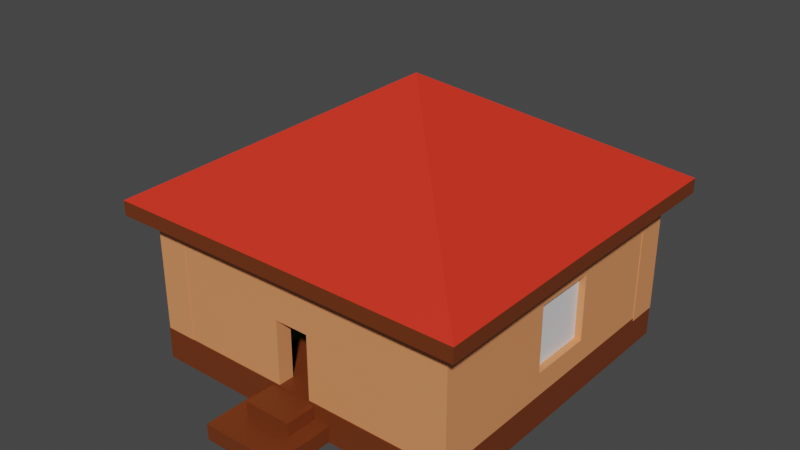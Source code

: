 # Source: HausA.blend  (saved by Blender 2.82.7; exported with 4.5.12 LTS)
import bpy
from mathutils import Matrix  # noqa: F401  (used for matrix-valued properties, if any)

bpy.ops.wm.read_factory_settings(use_empty=True)
scene = bpy.context.scene
scene.name = 'Scene'

# ---- collections
col_collection = bpy.data.collections.new('Collection'); scene.collection.children.link(col_collection)

# ---- materials (node trees are filled in below, after node groups)
mat_sofa = bpy.data.materials.new('Sofa')
mat_sofa.use_transparent_shadow = False
mat_wood_light = bpy.data.materials.new('Wood light')
mat_wood_light.use_transparent_shadow = False
mat_wood_dark = bpy.data.materials.new('Wood dark')
mat_wood_dark.use_transparent_shadow = False
mat_wood_middle = bpy.data.materials.new('Wood middle')
mat_wood_middle.use_transparent_shadow = False
mat_bettlaken = bpy.data.materials.new('Bettlaken')
mat_bettlaken.alpha_threshold = 0.0
mat_bettlaken.use_transparent_shadow = False
mat_bettlaken.line_color = (0.0, 0.0, 0.0, 1.0)
mat_bett = bpy.data.materials.new('Bett')
mat_bett.use_transparent_shadow = False
mat_herd = bpy.data.materials.new('Herd')
mat_herd.use_transparent_shadow = False
mat_wood_middle_001 = bpy.data.materials.new('Wood middle.001')
mat_wood_middle_001.use_transparent_shadow = False
mat_glas = bpy.data.materials.new('Glas')
mat_glas.use_transparent_shadow = False

# ---- material node trees
mat_sofa.use_nodes = True; mat_sofa.node_tree.nodes.clear()
_N = mat_sofa.node_tree.nodes; _L = mat_sofa.node_tree.links
n0 = _N.new('ShaderNodeOutputMaterial'); n0.name = 'Material Output'; n0.location = (300, 300)
n1 = _N.new('ShaderNodeBsdfPrincipled'); n1.name = 'Principled BSDF'; n1.location = (10, 300)
n1.distribution = 'GGX'
n1.subsurface_method = 'BURLEY'
n1.inputs[0].default_value = (0.008147, 0.18, 0.007853, 1.0)
n1.inputs[3].default_value = 1.45
n1.inputs[27].default_value = (0.0, 0.0, 0.0, 1.0)
n1.inputs[28].default_value = 1.0
_L.new(n1.outputs[0], n0.inputs[0])
n0.is_active_output = True
mat_wood_light.use_nodes = True; mat_wood_light.node_tree.nodes.clear()
_N = mat_wood_light.node_tree.nodes; _L = mat_wood_light.node_tree.links
n0 = _N.new('ShaderNodeOutputMaterial'); n0.name = 'Material Output'; n0.location = (300, 300)
n1 = _N.new('ShaderNodeBsdfPrincipled'); n1.name = 'Principled BSDF'; n1.location = (10, 300)
n1.distribution = 'GGX'
n1.subsurface_method = 'BURLEY'
n1.inputs[0].default_value = (0.8, 0.2911, 0.1156, 1.0)
n1.inputs[3].default_value = 1.45
n1.inputs[27].default_value = (0.0, 0.0, 0.0, 1.0)
n1.inputs[28].default_value = 1.0
_L.new(n1.outputs[0], n0.inputs[0])
n0.is_active_output = True
mat_wood_dark.use_nodes = True; mat_wood_dark.node_tree.nodes.clear()
_N = mat_wood_dark.node_tree.nodes; _L = mat_wood_dark.node_tree.links
n0 = _N.new('ShaderNodeOutputMaterial'); n0.name = 'Material Output'; n0.location = (300, 300)
n1 = _N.new('ShaderNodeBsdfPrincipled'); n1.name = 'Principled BSDF'; n1.location = (10, 300)
n1.distribution = 'GGX'
n1.subsurface_method = 'BURLEY'
n1.inputs[0].default_value = (0.1606, 0.03444, 0.0066, 1.0)
n1.inputs[3].default_value = 1.45
n1.inputs[27].default_value = (0.0, 0.0, 0.0, 1.0)
n1.inputs[28].default_value = 1.0
_L.new(n1.outputs[0], n0.inputs[0])
n0.is_active_output = True
mat_wood_middle.use_nodes = True; mat_wood_middle.node_tree.nodes.clear()
_N = mat_wood_middle.node_tree.nodes; _L = mat_wood_middle.node_tree.links
n0 = _N.new('ShaderNodeOutputMaterial'); n0.name = 'Material Output'; n0.location = (300, 300)
n1 = _N.new('ShaderNodeBsdfPrincipled'); n1.name = 'Principled BSDF'; n1.location = (10, 300)
n1.distribution = 'GGX'
n1.subsurface_method = 'BURLEY'
n1.inputs[0].default_value = (0.6739, 0.1942, 0.03494, 1.0)
n1.inputs[3].default_value = 1.45
n1.inputs[27].default_value = (0.0, 0.0, 0.0, 1.0)
n1.inputs[28].default_value = 1.0
_L.new(n1.outputs[0], n0.inputs[0])
n0.is_active_output = True
mat_bettlaken.use_nodes = True; mat_bettlaken.node_tree.nodes.clear()
_N = mat_bettlaken.node_tree.nodes; _L = mat_bettlaken.node_tree.links
n0 = _N.new('ShaderNodeOutputMaterial'); n0.name = 'Material Output'; n0.location = (300, 300)
n1 = _N.new('ShaderNodeBsdfPrincipled'); n1.name = 'Principled BSDF'; n1.location = (10, 300)
n1.distribution = 'GGX'
n1.subsurface_method = 'BURLEY'
n1.inputs[2].default_value = 0.4
n1.inputs[3].default_value = 1.45
n1.inputs[27].default_value = (0.0, 0.0, 0.0, 1.0)
n1.inputs[28].default_value = 1.0
_L.new(n1.outputs[0], n0.inputs[0])
n0.is_active_output = True
mat_bett.use_nodes = True; mat_bett.node_tree.nodes.clear()
_N = mat_bett.node_tree.nodes; _L = mat_bett.node_tree.links
n0 = _N.new('ShaderNodeOutputMaterial'); n0.name = 'Material Output'; n0.location = (300, 300)
n1 = _N.new('ShaderNodeBsdfPrincipled'); n1.name = 'Principled BSDF'; n1.location = (10, 300)
n1.distribution = 'GGX'
n1.subsurface_method = 'BURLEY'
n1.inputs[0].default_value = (0.8, 0.03119, 0.0138, 1.0)
n1.inputs[3].default_value = 1.45
n1.inputs[27].default_value = (0.0, 0.0, 0.0, 1.0)
n1.inputs[28].default_value = 1.0
_L.new(n1.outputs[0], n0.inputs[0])
n0.is_active_output = True
mat_herd.use_nodes = True; mat_herd.node_tree.nodes.clear()
_N = mat_herd.node_tree.nodes; _L = mat_herd.node_tree.links
n0 = _N.new('ShaderNodeOutputMaterial'); n0.name = 'Material Output'; n0.location = (300, 300)
n1 = _N.new('ShaderNodeBsdfPrincipled'); n1.name = 'Principled BSDF'; n1.location = (10, 300)
n1.distribution = 'GGX'
n1.subsurface_method = 'BURLEY'
n1.inputs[0].default_value = (0.0, 0.0, 0.0, 1.0)
n1.inputs[3].default_value = 1.45
n1.inputs[27].default_value = (0.0, 0.0, 0.0, 1.0)
n1.inputs[28].default_value = 1.0
_L.new(n1.outputs[0], n0.inputs[0])
n0.is_active_output = True
mat_wood_middle_001.use_nodes = True; mat_wood_middle_001.node_tree.nodes.clear()
_N = mat_wood_middle_001.node_tree.nodes; _L = mat_wood_middle_001.node_tree.links
n0 = _N.new('ShaderNodeOutputMaterial'); n0.name = 'Material Output'; n0.location = (300, 300)
n1 = _N.new('ShaderNodeBsdfPrincipled'); n1.name = 'Principled BSDF'; n1.location = (10, 300)
n1.distribution = 'GGX'
n1.subsurface_method = 'BURLEY'
n1.inputs[0].default_value = (0.6739, 0.1942, 0.03494, 1.0)
n1.inputs[3].default_value = 1.45
n1.inputs[27].default_value = (0.0, 0.0, 0.0, 1.0)
n1.inputs[28].default_value = 1.0
_L.new(n1.outputs[0], n0.inputs[0])
n0.is_active_output = True
mat_glas.use_nodes = True; mat_glas.node_tree.nodes.clear()
_N = mat_glas.node_tree.nodes; _L = mat_glas.node_tree.links
n0 = _N.new('ShaderNodeOutputMaterial'); n0.name = 'Material Output'; n0.location = (300, 300)
n1 = _N.new('ShaderNodeBsdfPrincipled'); n1.name = 'Principled BSDF'; n1.location = (10, 300)
n1.distribution = 'GGX'
n1.subsurface_method = 'BURLEY'
n1.inputs[3].default_value = 1.45
n1.inputs[27].default_value = (0.0, 0.0, 0.0, 1.0)
n1.inputs[28].default_value = 1.0
_L.new(n1.outputs[0], n0.inputs[0])
n0.is_active_output = True

# ---- world
world_world = bpy.data.worlds.new('World'); scene.world = world_world
world_world.use_nodes = True; world_world.node_tree.nodes.clear()
_N = world_world.node_tree.nodes; _L = world_world.node_tree.links
n0 = _N.new('ShaderNodeOutputWorld'); n0.name = 'World Output'; n0.location = (300, 300)
n1 = _N.new('ShaderNodeBackground'); n1.name = 'Background'; n1.location = (10, 300)
n1.inputs[0].default_value = (0.05088, 0.05088, 0.05088, 1.0)
_L.new(n1.outputs[0], n0.inputs[0])
n0.is_active_output = True
world_world.color = (0.05088, 0.05088, 0.05088)
world_world.use_sun_shadow = False
world_world.sun_shadow_jitter_overblur = 0.0

# ---- meshes
me_cube_023 = bpy.data.meshes.new('Cube.023')
me_cube_023.from_pydata([(-1.0, -1.0, -1.0), (-1.0, -1.0, 1.0), (-1.0, 1.0, -1.0), (-1.0, 1.0, 1.0), (1.0, -1.0, -1.0), (1.0, -1.0, 1.0), (1.0, 1.0, -1.0), (1.0, 1.0, 1.0), (-0.9904, 0.9086, -1.994), (-0.9904, 0.9086, 2.006), (-0.9904, 1.209, -1.994), (-0.9904, 1.209, 2.006), (1.01, 0.9086, -1.994), (1.01, 0.9086, 2.006), (1.01, 1.209, -1.994), (1.01, 1.209, 2.006), (-0.9904, -1.124, -1.994), (-0.9904, -1.124, 2.006), (-0.9904, -0.8241, -1.994), (-0.9904, -0.8241, 2.006), (1.01, -1.124, -1.994), (1.01, -1.124, 2.006), (1.01, -0.8241, -1.994), (1.01, -0.8241, 2.006), (0.7929, -1.13, -1.959), (0.7929, -1.13, 2.041), (0.7929, 1.22, -1.959), (0.7929, 1.22, 2.041), (1.393, -1.13, -1.959), (1.393, -1.13, 2.041), (1.393, 1.22, -1.959), (1.393, 1.22, 2.041), (-5.157, 6.639, -0.4623), (-5.157, 6.639, 14.54), (-5.157, 7.639, -0.4623), (-5.157, 7.639, 14.54), (-3.157, 6.639, -0.4623), (-3.157, 6.639, 14.54), (-3.157, 7.639, -0.4623), (-3.157, 7.639, 14.54), (-5.157, -2.343, 14.36), (-5.157, -2.343, -0.6447), (-5.157, -1.343, 14.36), (-5.157, -1.343, -0.6447), (-3.157, -2.343, 14.36), (-3.157, -2.343, -0.6447), (-3.157, -1.343, 14.36), (-3.157, -1.343, -0.6447), (12.85, 6.639, -0.5932), (12.85, 6.639, 14.41), (12.85, 7.639, -0.5932), (12.85, 7.639, 14.41), (14.85, 6.639, -0.5932), (14.85, 6.639, 14.41), (14.85, 7.639, -0.5932), (14.85, 7.639, 14.41), (12.85, -2.343, -0.3062), (12.85, -2.343, 14.69), (12.85, -1.343, -0.3062), (12.85, -1.343, 14.69), (14.85, -2.343, -0.3062), (14.85, -2.343, 14.69), (14.85, -1.343, -0.3062), (14.85, -1.343, 14.69), (-5.183, -2.355, -4.229), (-5.183, -2.355, -0.229), (-5.183, 7.645, -4.229), (-5.183, 7.645, -0.229), (14.82, -2.355, -4.229), (14.82, -2.355, -0.229), (14.82, 7.645, -4.229), (14.82, 7.645, -0.229), (-4.176, 4.611, -1.733), (-4.176, 4.611, 1.267), (-4.176, 6.611, -1.733), (-4.176, 6.611, 1.267), (-2.176, 4.611, -1.733), (-2.176, 4.611, 1.267), (-2.176, 6.611, -1.733), (-2.176, 6.611, 1.267), (-4.014, 4.736, 1.055), (-4.014, 4.736, 1.455), (-4.014, 5.986, 1.055), (-4.014, 5.986, 1.455), (-2.414, 4.736, 1.055), (-2.414, 4.736, 1.455), (-2.414, 5.986, 1.055), (-2.414, 5.986, 1.455), (4.809, -2.924, 14.32), (4.809, -2.924, 16.15), (-6.359, 2.676, 14.32), (-6.359, 2.676, 16.15), (15.96, 2.676, 14.32), (15.96, 2.676, 16.15), (4.809, 8.308, 14.32), (4.809, 8.308, 16.15), (-6.423, 8.292, 14.32), (-6.423, 8.292, 16.15), (16.04, -2.94, 14.32), (16.04, -2.94, 16.15), (-6.423, -2.94, 14.32), (-6.423, -2.94, 16.15), (16.04, 8.292, 14.32), (16.04, 8.292, 16.15), (4.809, 2.676, 29.69), (4.809, 2.676, 25.15), (-5.183, -2.355, 13.19), (-5.183, -2.355, 16.19), (-5.183, 7.645, 13.19), (-5.183, 7.645, 16.19), (14.82, -2.355, 13.19), (14.82, -2.355, 16.19), (14.82, 7.645, 13.19), (14.82, 7.645, 16.19), (14.39, 1.542, 11.23), (14.39, 1.542, 2.432), (14.39, 3.742, 11.23), (14.39, 3.742, 2.432), (-4.822, 1.542, 11.23), (-4.822, 1.542, 2.432), (-4.822, 3.742, 11.23), (-4.822, 3.742, 2.432), (12.16, -1.092, 2.756), (12.16, -1.092, 3.556), (12.16, -0.3416, 2.756), (12.16, -0.3416, 3.556), (13.66, -1.092, 2.756), (13.66, -1.092, 3.556), (13.66, -0.3416, 2.756), (13.66, -0.3416, 3.556), (-4.014, 6.097, 1.055), (-4.014, 6.097, 1.455), (-4.014, 6.497, 1.055), (-4.014, 6.497, 1.455), (-2.414, 6.097, 1.055), (-2.414, 6.097, 1.455), (-2.414, 6.497, 1.055), (-2.414, 6.497, 1.455), (12.86, -1.211, 6.462), (12.86, -1.211, 9.462), (12.86, 0.7885, 6.462), (12.86, 0.7885, 9.462), (13.86, -1.211, 6.462), (13.86, -1.211, 9.462), (13.86, 0.7885, 6.462), (13.86, 0.7885, 9.462), (11.84, -1.909, -0.673), (11.84, -1.909, 3.327), (11.84, 1.091, -0.673), (11.84, 1.091, 3.327), (13.84, -1.909, -0.673), (13.84, -1.909, 3.327), (13.84, 1.091, -0.673), (13.84, 1.091, 3.327), (7.66, 3.431, 0.4833), (7.66, 3.431, 2.483), (7.743, 3.522, 0.4833), (7.743, 3.522, 2.483), (8.389, 3.266, 0.4833), (8.389, 3.266, 2.483), (8.472, 3.357, 0.4833), (8.472, 3.357, 2.483), (7.656, 3.427, -0.8362), (7.656, 3.427, 1.164), (7.986, 3.791, -0.8362), (7.986, 3.791, 1.164), (8.385, 3.262, -0.8362), (8.385, 3.262, 1.164), (8.715, 3.627, -0.8362), (8.715, 3.627, 1.164), (10.81, 3.715, 0.4623), (10.81, 3.715, 2.462), (10.62, 3.756, 0.4623), (10.62, 3.756, 2.462), (11.13, 4.079, 0.4623), (11.13, 4.079, 2.462), (10.95, 4.12, 0.4623), (10.95, 4.12, 2.462), (10.08, 3.874, -0.8572), (10.08, 3.874, 1.143), (10.41, 4.238, -0.8572), (10.41, 4.238, 1.143), (10.81, 3.709, -0.8572), (10.81, 3.709, 1.143), (11.14, 4.074, -0.8572), (11.14, 4.074, 1.143), (9.439, 5.378, 0.4833), (9.439, 5.378, 2.483), (9.521, 5.469, 0.4833), (9.521, 5.469, 2.483), (10.17, 5.213, 0.4833), (10.17, 5.213, 2.483), (10.25, 5.304, 0.4833), (10.25, 5.304, 2.483), (9.192, 5.105, -0.8362), (9.192, 5.105, 1.164), (9.521, 5.469, -0.8362), (9.521, 5.469, 1.164), (9.921, 4.94, -0.8362), (9.921, 4.94, 1.164), (10.25, 5.304, -0.8362), (10.25, 5.304, 1.164), (6.661, 4.647, -0.9359), (6.661, 4.647, 1.064), (6.991, 5.012, -0.9359), (6.991, 5.012, 1.064), (7.39, 4.482, -0.9359), (7.39, 4.482, 1.064), (7.72, 4.847, -0.9359), (7.72, 4.847, 1.064), (6.839, 4.607, 0.3836), (6.839, 4.607, 2.384), (6.656, 4.648, 0.3836), (6.656, 4.648, 2.384), (7.168, 4.972, 0.3836), (7.168, 4.972, 2.384), (6.986, 5.013, 0.3836), (6.986, 5.013, 2.384), (8.317, 4.932, -0.6367), (8.317, 4.932, 2.363), (8.399, 5.023, -0.6367), (8.399, 5.023, 2.363), (8.499, 4.89, -0.6367), (8.499, 4.89, 2.363), (8.581, 4.982, -0.6367), (8.581, 4.982, 2.363), (7.575, 4.123, 2.275), (7.575, 4.123, 2.675), (8.399, 5.035, 2.275), (8.399, 5.035, 2.675), (9.397, 3.711, 2.275), (9.397, 3.711, 2.675), (10.22, 4.622, 2.275), (10.22, 4.622, 2.675), (9.936, 4.566, -0.6367), (9.936, 4.566, 2.363), (10.02, 4.657, -0.6367), (10.02, 4.657, 2.363), (10.12, 4.524, -0.6367), (10.12, 4.524, 2.363), (10.2, 4.615, -0.6367), (10.2, 4.615, 2.363), (9.212, 3.765, -0.6367), (9.212, 3.765, 2.363), (9.294, 3.856, -0.6367), (9.294, 3.856, 2.363), (9.394, 3.724, -0.6367), (9.394, 3.724, 2.363), (9.476, 3.815, -0.6367), (9.476, 3.815, 2.363), (7.593, 4.131, -0.6367), (7.593, 4.131, 2.363), (7.675, 4.222, -0.6367), (7.675, 4.222, 2.363), (7.775, 4.09, -0.6367), (7.775, 4.09, 2.363), (7.857, 4.181, -0.6367), (7.857, 4.181, 2.363), (2.294, -4.291, -4.143), (2.294, -4.291, -2.143), (2.294, -2.291, -4.143), (2.294, -2.291, -2.143), (7.294, -4.291, -4.143), (7.294, -4.291, -2.143), (7.294, -2.291, -4.143), (7.294, -2.291, -2.143), (3.322, -3.347, -2.445), (3.322, -3.347, -0.4454), (3.322, -2.347, -2.445), (3.322, -2.347, -0.4454), (6.322, -3.347, -2.445), (6.322, -3.347, -0.4454), (6.322, -2.347, -2.445), (6.322, -2.347, -0.4454), (-3.97, 7.127, -0.548), (-3.97, 7.127, 14.45), (-3.97, 7.627, -0.548), (-3.97, 7.627, 14.45), (14.03, 7.127, -0.548), (14.03, 7.127, 14.45), (14.03, 7.627, -0.548), (14.03, 7.627, 14.45), (-4.141, -1.785, -0.4335), (-4.141, -1.785, 14.57), (-5.141, -1.785, -0.4335), (-5.141, -1.785, 14.57), (-4.141, 7.215, -0.4335), (-4.141, 7.215, 14.57), (-5.141, 7.215, -0.4335), (-5.141, 7.215, 14.57), (-5.141, 3.701, -0.4335), (-5.141, 3.701, 14.57), (-4.141, 3.701, -0.4335), (-4.141, 3.701, 14.57), (-5.141, 1.596, -0.4335), (-4.141, 1.596, 14.57), (-5.141, 1.596, 14.57), (-4.141, 1.596, -0.4335), (-4.141, -1.785, 11.02), (-5.141, -1.785, 11.02), (-5.141, 7.215, 11.02), (-4.141, 7.215, 11.02), (-4.141, 3.701, 11.02), (-5.141, 3.701, 11.02), (-5.141, 1.596, 11.02), (-4.141, 1.596, 11.02), (-5.141, -1.785, 2.594), (-5.141, 7.215, 2.594), (-4.141, 7.215, 2.594), (-4.141, 3.701, 2.594), (-5.141, 3.701, 2.594), (-5.141, 1.596, 2.594), (-4.141, 1.596, 2.594), (-4.141, -1.785, 2.594), (14.81, -1.785, -0.3999), (14.81, -1.785, 14.6), (13.81, -1.785, -0.3999), (13.81, -1.785, 14.6), (14.81, 7.215, -0.3999), (14.81, 7.215, 14.6), (13.81, 7.215, -0.3999), (13.81, 7.215, 14.6), (13.81, 1.619, -0.3999), (13.81, 1.619, 14.6), (14.81, 1.619, -0.3999), (14.81, 1.619, 14.6), (13.81, 3.661, 14.6), (14.81, 3.661, -0.3999), (13.81, 3.661, -0.3999), (14.81, 3.661, 14.6), (14.81, -1.785, 10.84), (13.81, -1.785, 10.84), (13.81, 7.215, 10.84), (14.81, 7.215, 10.84), (14.81, 1.619, 10.84), (13.81, 1.619, 10.84), (14.81, 3.661, 10.84), (13.81, 3.661, 10.84), (13.81, -1.785, 2.655), (13.81, 7.215, 2.655), (14.81, 7.215, 2.655), (14.81, 1.619, 2.655), (13.81, 1.619, 2.655), (14.81, 3.661, 2.655), (13.81, 3.661, 2.655), (14.81, -1.785, 2.655), (-3.97, -2.327, -0.5245), (-3.97, -2.327, 14.48), (-3.97, -1.827, -0.5245), (-3.97, -1.827, 14.48), (14.03, -2.327, -0.5245), (14.03, -2.327, 14.48), (14.03, -1.827, -0.5245), (14.03, -1.827, 14.48), (3.732, -1.827, -0.5245), (3.732, -1.827, 14.48), (3.732, -2.327, -0.5245), (3.732, -2.327, 14.48), (5.882, -1.827, 14.48), (5.882, -2.327, -0.5245), (5.882, -1.827, -0.5245), (5.882, -2.327, 14.48), (-3.97, -2.327, 7.828), (-3.97, -1.827, 7.828), (14.03, -1.827, 7.828), (14.03, -2.327, 7.828), (3.732, -2.327, 7.828), (3.732, -1.827, 7.828), (5.882, -2.327, 7.828), (5.882, -1.827, 7.828), (-4.216, -1.218, -1.037), (-4.216, -1.218, 0.9629), (-4.216, 1.282, -1.037), (-4.216, 1.282, 0.9629), (-3.216, -1.218, -1.037), (-3.216, -1.218, 0.9629), (-3.216, 1.282, -1.037), (-3.216, 1.282, 0.9629), (-4.164, -0.5898, 1.939), (-4.164, -0.5898, 4.939), (-4.164, 0.4102, 1.939), (-4.164, 0.4102, 4.939), (-3.964, -0.5898, 1.939), (-3.964, -0.5898, 4.939), (-3.964, 0.4102, 1.939), (-3.964, 0.4102, 4.939)], [], [(0, 1, 3, 2), (2, 3, 7, 6), (6, 7, 5, 4), (4, 5, 1, 0), (2, 6, 4, 0), (7, 3, 1, 5), (8, 9, 11, 10), (10, 11, 15, 14), (14, 15, 13, 12), (12, 13, 9, 8), (10, 14, 12, 8), (15, 11, 9, 13), (16, 17, 19, 18), (18, 19, 23, 22), (22, 23, 21, 20), (20, 21, 17, 16), (18, 22, 20, 16), (23, 19, 17, 21), (24, 25, 27, 26), (26, 27, 31, 30), (30, 31, 29, 28), (28, 29, 25, 24), (26, 30, 28, 24), (31, 27, 25, 29), (32, 33, 35, 34), (34, 35, 39, 38), (38, 39, 37, 36), (36, 37, 33, 32), (34, 38, 36, 32), (39, 35, 33, 37), (40, 41, 43, 42), (42, 43, 47, 46), (46, 47, 45, 44), (44, 45, 41, 40), (42, 46, 44, 40), (47, 43, 41, 45), (48, 49, 51, 50), (50, 51, 55, 54), (54, 55, 53, 52), (52, 53, 49, 48), (50, 54, 52, 48), (55, 51, 49, 53), (56, 57, 59, 58), (58, 59, 63, 62), (62, 63, 61, 60), (60, 61, 57, 56), (58, 62, 60, 56), (63, 59, 57, 61), (64, 65, 67, 66), (66, 67, 71, 70), (70, 71, 69, 68), (68, 69, 65, 64), (66, 70, 68, 64), (71, 67, 65, 69), (72, 73, 75, 74), (74, 75, 79, 78), (78, 79, 77, 76), (76, 77, 73, 72), (74, 78, 76, 72), (79, 75, 73, 77), (80, 81, 83, 82), (82, 83, 87, 86), (86, 87, 85, 84), (84, 85, 81, 80), (82, 86, 84, 80), (87, 83, 81, 85), (100, 101, 91, 90), (96, 97, 95, 94), (102, 103, 93, 92), (98, 99, 89, 88), (105, 102, 92, 98), (104, 101, 89, 99), (103, 104, 99, 93), (100, 105, 98, 88), (92, 93, 99, 98), (90, 91, 97, 96), (90, 96, 105, 100), (95, 97, 104, 103), (97, 91, 101, 104), (96, 94, 102, 105), (94, 95, 103, 102), (88, 89, 101, 100), (106, 107, 109, 108), (108, 109, 113, 112), (112, 113, 111, 110), (110, 111, 107, 106), (108, 112, 110, 106), (113, 109, 107, 111), (114, 115, 117, 116), (118, 119, 121, 120), (122, 123, 125, 124), (124, 125, 129, 128), (128, 129, 127, 126), (126, 127, 123, 122), (124, 128, 126, 122), (129, 125, 123, 127), (130, 131, 133, 132), (132, 133, 137, 136), (136, 137, 135, 134), (134, 135, 131, 130), (132, 136, 134, 130), (137, 133, 131, 135), (138, 139, 141, 140), (140, 141, 145, 144), (144, 145, 143, 142), (142, 143, 139, 138), (140, 144, 142, 138), (145, 141, 139, 143), (146, 147, 149, 148), (148, 149, 153, 152), (152, 153, 151, 150), (150, 151, 147, 146), (148, 152, 150, 146), (153, 149, 147, 151), (154, 155, 157, 156), (156, 157, 161, 160), (160, 161, 159, 158), (158, 159, 155, 154), (156, 160, 158, 154), (161, 157, 155, 159), (162, 163, 165, 164), (164, 165, 169, 168), (168, 169, 167, 166), (166, 167, 163, 162), (164, 168, 166, 162), (169, 165, 163, 167), (170, 171, 173, 172), (172, 173, 177, 176), (176, 177, 175, 174), (174, 175, 171, 170), (172, 176, 174, 170), (177, 173, 171, 175), (178, 179, 181, 180), (180, 181, 185, 184), (184, 185, 183, 182), (182, 183, 179, 178), (180, 184, 182, 178), (185, 181, 179, 183), (186, 187, 189, 188), (188, 189, 193, 192), (192, 193, 191, 190), (190, 191, 187, 186), (188, 192, 190, 186), (193, 189, 187, 191), (194, 195, 197, 196), (196, 197, 201, 200), (200, 201, 199, 198), (198, 199, 195, 194), (196, 200, 198, 194), (201, 197, 195, 199), (202, 203, 205, 204), (204, 205, 209, 208), (208, 209, 207, 206), (206, 207, 203, 202), (204, 208, 206, 202), (209, 205, 203, 207), (210, 211, 213, 212), (212, 213, 217, 216), (216, 217, 215, 214), (214, 215, 211, 210), (212, 216, 214, 210), (217, 213, 211, 215), (218, 219, 221, 220), (220, 221, 225, 224), (224, 225, 223, 222), (222, 223, 219, 218), (220, 224, 222, 218), (225, 221, 219, 223), (226, 227, 229, 228), (228, 229, 233, 232), (232, 233, 231, 230), (230, 231, 227, 226), (228, 232, 230, 226), (233, 229, 227, 231), (234, 235, 237, 236), (236, 237, 241, 240), (240, 241, 239, 238), (238, 239, 235, 234), (236, 240, 238, 234), (241, 237, 235, 239), (242, 243, 245, 244), (244, 245, 249, 248), (248, 249, 247, 246), (246, 247, 243, 242), (244, 248, 246, 242), (249, 245, 243, 247), (250, 251, 253, 252), (252, 253, 257, 256), (256, 257, 255, 254), (254, 255, 251, 250), (252, 256, 254, 250), (257, 253, 251, 255), (258, 259, 261, 260), (260, 261, 265, 264), (264, 265, 263, 262), (262, 263, 259, 258), (260, 264, 262, 258), (265, 261, 259, 263), (266, 267, 269, 268), (268, 269, 273, 272), (272, 273, 271, 270), (270, 271, 267, 266), (268, 272, 270, 266), (273, 269, 267, 271), (274, 275, 277, 276), (276, 277, 281, 280), (280, 281, 279, 278), (278, 279, 275, 274), (276, 280, 278, 274), (281, 277, 275, 279), (298, 283, 285, 299), (303, 291, 289, 300), (300, 289, 287, 301), (305, 295, 283, 298), (290, 288, 286, 292), (296, 285, 283, 295), (289, 291, 293, 287), (294, 290, 292, 297), (301, 287, 293, 302), (304, 296, 291, 303), (299, 285, 296, 304), (284, 294, 297, 282), (291, 296, 295, 293), (302, 293, 295, 305), (311, 312, 309, 310), (306, 299, 304, 311), (311, 304, 305, 312), (308, 301, 302, 309), (312, 305, 298, 313), (307, 300, 301, 308), (310, 303, 300, 307), (313, 298, 299, 306), (282, 313, 306, 284), (290, 310, 307, 288), (288, 307, 308, 286), (297, 312, 313, 282), (286, 308, 309, 292), (294, 311, 310, 290), (284, 306, 311, 294), (292, 309, 312, 297), (302, 305, 304, 303), (309, 302, 303, 310), (330, 315, 317, 331), (337, 326, 321, 332), (332, 321, 319, 333), (334, 325, 315, 330), (328, 320, 318, 327), (323, 317, 315, 325), (326, 323, 325, 329), (316, 322, 324, 314), (336, 329, 325, 334), (331, 317, 323, 335), (333, 319, 329, 336), (321, 326, 329, 319), (322, 328, 327, 324), (335, 323, 326, 337), (341, 342, 335, 334), (340, 333, 336, 343), (338, 331, 335, 342), (335, 337, 336, 334), (341, 334, 330, 345), (339, 332, 333, 340), (344, 337, 332, 339), (345, 330, 331, 338), (314, 345, 338, 316), (328, 344, 339, 320), (320, 339, 340, 318), (324, 341, 345, 314), (327, 343, 341, 324), (316, 338, 342, 322), (318, 340, 343, 327), (322, 342, 344, 328), (343, 344, 342, 341), (343, 336, 337, 344), (362, 347, 349, 363), (369, 358, 353, 364), (364, 353, 351, 365), (366, 357, 347, 362), (360, 352, 350, 359), (355, 349, 347, 357), (358, 355, 357, 361), (348, 354, 356, 346), (368, 361, 357, 366), (363, 349, 355, 367), (365, 351, 361, 368), (353, 358, 361, 351), (354, 360, 359, 356), (367, 355, 358, 369), (350, 365, 368, 359), (348, 363, 367, 354), (356, 354, 367, 366), (356, 366, 362, 346), (352, 364, 365, 350), (360, 369, 364, 352), (346, 362, 363, 348), (366, 367, 369, 368), (368, 369, 360, 359), (370, 371, 373, 372), (372, 373, 377, 376), (376, 377, 375, 374), (374, 375, 371, 370), (372, 376, 374, 370), (377, 373, 371, 375), (378, 379, 381, 380), (380, 381, 385, 384), (384, 385, 383, 382), (382, 383, 379, 378), (380, 384, 382, 378), (385, 381, 379, 383)])
me_cube_023.polygons.foreach_set('material_index', [0, 0, 0, 0, 0, 0, 0, 0, 0, 0, 0, 0, 0, 0, 0, 0, 0, 0, 0, 0, 0, 0, 0, 0, 1, 1, 1, 1, 1, 1, 1, 1, 1, 1, 1, 1, 1, 1, 1, 1, 1, 1, 1, 1, 1, 1, 1, 1, 2, 2, 2, 2, 2, 2, 3, 3, 3, 3, 3, 4, 5, 5, 5, 5, 5, 5, 2, 2, 2, 2, 2, 5, 5, 2, 2, 2, 2, 5, 5, 2, 2, 2, 1, 1, 1, 1, 1, 1, 8, 8, 6, 6, 6, 6, 6, 6, 5, 5, 5, 5, 5, 5, 3, 3, 3, 3, 3, 3, 3, 3, 3, 3, 3, 3, 7, 7, 7, 7, 7, 7, 7, 7, 7, 7, 7, 7, 7, 7, 7, 7, 7, 7, 7, 7, 7, 7, 7, 7, 7, 7, 7, 7, 7, 7, 7, 7, 7, 7, 7, 7, 7, 7, 7, 7, 7, 7, 7, 7, 7, 7, 7, 7, 7, 7, 7, 7, 7, 7, 7, 7, 7, 7, 7, 7, 7, 7, 7, 7, 7, 7, 7, 7, 7, 7, 7, 7, 7, 7, 7, 7, 7, 7, 2, 2, 2, 2, 2, 2, 2, 2, 2, 2, 2, 2, 1, 1, 1, 1, 1, 1, 1, 1, 1, 1, 1, 1, 1, 1, 1, 1, 1, 1, 1, 1, 1, 1, 1, 1, 1, 1, 1, 1, 1, 1, 1, 1, 1, 1, 1, 1, 1, 1, 1, 1, 1, 1, 1, 1, 1, 1, 1, 1, 1, 1, 1, 1, 1, 1, 1, 1, 1, 1, 1, 1, 1, 1, 1, 1, 1, 1, 1, 1, 1, 1, 1, 1, 1, 1, 1, 1, 1, 1, 1, 1, 1, 1, 1, 1, 1, 1, 1, 1, 1, 1, 1, 1, 1, 2, 2, 2, 2, 2, 2, 6, 6, 6, 6, 6, 6])
_uv = me_cube_023.uv_layers.new(name='UVMap')
_uv.uv.foreach_set('vector', [0.375, 0.0, 0.625, 0.0, 0.625, 0.25, 0.375, 0.25, 0.375, 0.25, 0.625, 0.25, 0.625, 0.5, 0.375, 0.5, 0.375, 0.5, 0.625, 0.5, 0.625, 0.75, 0.375, 0.75, 0.375, 0.75, 0.625, 0.75, 0.625, 1.0, 0.375, 1.0, 0.125, 0.5, 0.375, 0.5, 0.375, 0.75, 0.125, 0.75, 0.625, 0.5, 0.875, 0.5, 0.875, 0.75, 0.625, 0.75, 0.375, 0.0, 0.625, 0.0, 0.625, 0.25, 0.375, 0.25, 0.375, 0.25, 0.625, 0.25, 0.625, 0.5, 0.375, 0.5, 0.375, 0.5, 0.625, 0.5, 0.625, 0.75, 0.375, 0.75, 0.375, 0.75, 0.625, 0.75, 0.625, 1.0, 0.375, 1.0, 0.125, 0.5, 0.375, 0.5, 0.375, 0.75, 0.125, 0.75, 0.625, 0.5, 0.875, 0.5, 0.875, 0.75, 0.625, 0.75, 0.375, 0.0, 0.625, 0.0, 0.625, 0.25, 0.375, 0.25, 0.375, 0.25, 0.625, 0.25, 0.625, 0.5, 0.375, 0.5, 0.375, 0.5, 0.625, 0.5, 0.625, 0.75, 0.375, 0.75, 0.375, 0.75, 0.625, 0.75, 0.625, 1.0, 0.375, 1.0, 0.125, 0.5, 0.375, 0.5, 0.375, 0.75, 0.125, 0.75, 0.625, 0.5, 0.875, 0.5, 0.875, 0.75, 0.625, 0.75, 0.375, 0.0, 0.625, 0.0, 0.625, 0.25, 0.375, 0.25, 0.375, 0.25, 0.625, 0.25, 0.625, 0.5, 0.375, 0.5, 0.375, 0.5, 0.625, 0.5, 0.625, 0.75, 0.375, 0.75, 0.375, 0.75, 0.625, 0.75, 0.625, 1.0, 0.375, 1.0, 0.125, 0.5, 0.375, 0.5, 0.375, 0.75, 0.125, 0.75, 0.625, 0.5, 0.875, 0.5, 0.875, 0.75, 0.625, 0.75, 0.375, 0.0, 0.625, 0.0, 0.625, 0.25, 0.375, 0.25, 0.375, 0.25, 0.625, 0.25, 0.625, 0.5, 0.375, 0.5, 0.375, 0.5, 0.625, 0.5, 0.625, 0.75, 0.375, 0.75, 0.375, 0.75, 0.625, 0.75, 0.625, 1.0, 0.375, 1.0, 0.125, 0.5, 0.375, 0.5, 0.375, 0.75, 0.125, 0.75, 0.625, 0.5, 0.875, 0.5, 0.875, 0.75, 0.625, 0.75, 0.375, 0.0, 0.625, 0.0, 0.625, 0.25, 0.375, 0.25, 0.375, 0.25, 0.625, 0.25, 0.625, 0.5, 0.375, 0.5, 0.375, 0.5, 0.625, 0.5, 0.625, 0.75, 0.375, 0.75, 0.375, 0.75, 0.625, 0.75, 0.625, 1.0, 0.375, 1.0, 0.125, 0.5, 0.375, 0.5, 0.375, 0.75, 0.125, 0.75, 0.625, 0.5, 0.875, 0.5, 0.875, 0.75, 0.625, 0.75, 0.375, 0.0, 0.625, 0.0, 0.625, 0.25, 0.375, 0.25, 0.375, 0.25, 0.625, 0.25, 0.625, 0.5, 0.375, 0.5, 0.375, 0.5, 0.625, 0.5, 0.625, 0.75, 0.375, 0.75, 0.375, 0.75, 0.625, 0.75, 0.625, 1.0, 0.375, 1.0, 0.125, 0.5, 0.375, 0.5, 0.375, 0.75, 0.125, 0.75, 0.625, 0.5, 0.875, 0.5, 0.875, 0.75, 0.625, 0.75, 0.375, 0.0, 0.625, 0.0, 0.625, 0.25, 0.375, 0.25, 0.375, 0.25, 0.625, 0.25, 0.625, 0.5, 0.375, 0.5, 0.375, 0.5, 0.625, 0.5, 0.625, 0.75, 0.375, 0.75, 0.375, 0.75, 0.625, 0.75, 0.625, 1.0, 0.375, 1.0, 0.125, 0.5, 0.375, 0.5, 0.375, 0.75, 0.125, 0.75, 0.625, 0.5, 0.875, 0.5, 0.875, 0.75, 0.625, 0.75, 0.375, 0.0, 0.625, 0.0, 0.625, 0.25, 0.375, 0.25, 0.375, 0.25, 0.625, 0.25, 0.625, 0.5, 0.375, 0.5, 0.375, 0.5, 0.625, 0.5, 0.625, 0.75, 0.375, 0.75, 0.375, 0.75, 0.625, 0.75, 0.625, 1.0, 0.375, 1.0, 0.125, 0.5, 0.375, 0.5, 0.375, 0.75, 0.125, 0.75, 0.625, 0.5, 0.875, 0.5, 0.875, 0.75, 0.625, 0.75, 0.375, 0.0, 0.625, 0.0, 0.625, 0.25, 0.375, 0.25, 0.375, 0.25, 0.625, 0.25, 0.625, 0.5, 0.375, 0.5, 0.375, 0.5, 0.625, 0.5, 0.625, 0.75, 0.375, 0.75, 0.375, 0.75, 0.625, 0.75, 0.625, 1.0, 0.375, 1.0, 0.125, 0.5, 0.375, 0.5, 0.375, 0.75, 0.125, 0.75, 0.625, 0.5, 0.875, 0.5, 0.875, 0.75, 0.625, 0.75, 0.375, 0.0, 0.625, 0.0, 0.625, 0.25, 0.375, 0.25, 0.375, 0.25, 0.625, 0.25, 0.625, 0.5, 0.375, 0.5, 0.375, 0.5, 0.625, 0.5, 0.625, 0.75, 0.375, 0.75, 0.375, 0.75, 0.625, 0.75, 0.625, 1.0, 0.375, 1.0, 0.125, 0.5, 0.375, 0.5, 0.375, 0.75, 0.125, 0.75, 0.625, 0.5, 0.875, 0.5, 0.875, 0.75, 0.625, 0.75, 0.375, 0.125, 0.625, 0.125, 0.625, 0.25, 0.375, 0.25, 0.375, 0.375, 0.625, 0.375, 0.625, 0.5, 0.375, 0.5, 0.375, 0.625, 0.625, 0.625, 0.625, 0.75, 0.375, 0.75, 0.375, 0.875, 0.625, 0.875, 0.625, 1.0, 0.375, 1.0, 0.25, 0.625, 0.375, 0.625, 0.375, 0.75, 0.25, 0.75, 0.75, 0.625, 0.875, 0.625, 0.875, 0.75, 0.75, 0.75, 0.625, 0.625, 0.75, 0.625, 0.75, 0.75, 0.625, 0.75, 0.125, 0.625, 0.25, 0.625, 0.25, 0.75, 0.125, 0.75, 0.375, 0.75, 0.625, 0.75, 0.625, 0.875, 0.375, 0.875, 0.375, 0.25, 0.625, 0.25, 0.625, 0.375, 0.375, 0.375, 0.125, 0.5, 0.25, 0.5, 0.25, 0.625, 0.125, 0.625, 0.625, 0.5, 0.75, 0.5, 0.75, 0.625, 0.625, 0.625, 0.75, 0.5, 0.875, 0.5, 0.875, 0.625, 0.75, 0.625, 0.25, 0.5, 0.375, 0.5, 0.375, 0.625, 0.25, 0.625, 0.375, 0.5, 0.625, 0.5, 0.625, 0.625, 0.375, 0.625, 0.375, 0.0, 0.625, 0.0, 0.625, 0.125, 0.375, 0.125, 0.375, 0.0, 0.625, 0.0, 0.625, 0.25, 0.375, 0.25, 0.375, 0.25, 0.625, 0.25, 0.625, 0.5, 0.375, 0.5, 0.375, 0.5, 0.625, 0.5, 0.625, 0.75, 0.375, 0.75, 0.375, 0.75, 0.625, 0.75, 0.625, 1.0, 0.375, 1.0, 0.125, 0.5, 0.375, 0.5, 0.375, 0.75, 0.125, 0.75, 0.625, 0.5, 0.875, 0.5, 0.875, 0.75, 0.625, 0.75, 0.0, 0.0, 1.0, 0.0, 1.0, 1.0, 0.0, 1.0, 0.0, 0.0, 1.0, 0.0, 1.0, 1.0, 0.0, 1.0, 0.375, 0.0, 0.625, 0.0, 0.625, 0.25, 0.375, 0.25, 0.375, 0.25, 0.625, 0.25, 0.625, 0.5, 0.375, 0.5, 0.375, 0.5, 0.625, 0.5, 0.625, 0.75, 0.375, 0.75, 0.375, 0.75, 0.625, 0.75, 0.625, 1.0, 0.375, 1.0, 0.125, 0.5, 0.375, 0.5, 0.375, 0.75, 0.125, 0.75, 0.625, 0.5, 0.875, 0.5, 0.875, 0.75, 0.625, 0.75, 0.375, 0.0, 0.625, 0.0, 0.625, 0.25, 0.375, 0.25, 0.375, 0.25, 0.625, 0.25, 0.625, 0.5, 0.375, 0.5, 0.375, 0.5, 0.625, 0.5, 0.625, 0.75, 0.375, 0.75, 0.375, 0.75, 0.625, 0.75, 0.625, 1.0, 0.375, 1.0, 0.125, 0.5, 0.375, 0.5, 0.375, 0.75, 0.125, 0.75, 0.625, 0.5, 0.875, 0.5, 0.875, 0.75, 0.625, 0.75, 0.375, 0.0, 0.625, 0.0, 0.625, 0.25, 0.375, 0.25, 0.375, 0.25, 0.625, 0.25, 0.625, 0.5, 0.375, 0.5, 0.375, 0.5, 0.625, 0.5, 0.625, 0.75, 0.375, 0.75, 0.375, 0.75, 0.625, 0.75, 0.625, 1.0, 0.375, 1.0, 0.125, 0.5, 0.375, 0.5, 0.375, 0.75, 0.125, 0.75, 0.625, 0.5, 0.875, 0.5, 0.875, 0.75, 0.625, 0.75, 0.375, 0.0, 0.625, 0.0, 0.625, 0.25, 0.375, 0.25, 0.375, 0.25, 0.625, 0.25, 0.625, 0.5, 0.375, 0.5, 0.375, 0.5, 0.625, 0.5, 0.625, 0.75, 0.375, 0.75, 0.375, 0.75, 0.625, 0.75, 0.625, 1.0, 0.375, 1.0, 0.125, 0.5, 0.375, 0.5, 0.375, 0.75, 0.125, 0.75, 0.625, 0.5, 0.875, 0.5, 0.875, 0.75, 0.625, 0.75, 0.375, 0.0, 0.625, 0.0, 0.625, 0.25, 0.375, 0.25, 0.375, 0.25, 0.625, 0.25, 0.625, 0.5, 0.375, 0.5, 0.375, 0.5, 0.625, 0.5, 0.625, 0.75, 0.375, 0.75, 0.375, 0.75, 0.625, 0.75, 0.625, 1.0, 0.375, 1.0, 0.125, 0.5, 0.375, 0.5, 0.375, 0.75, 0.125, 0.75, 0.625, 0.5, 0.875, 0.5, 0.875, 0.75, 0.625, 0.75, 0.375, 0.0, 0.625, 0.0, 0.625, 0.25, 0.375, 0.25, 0.375, 0.25, 0.625, 0.25, 0.625, 0.5, 0.375, 0.5, 0.375, 0.5, 0.625, 0.5, 0.625, 0.75, 0.375, 0.75, 0.375, 0.75, 0.625, 0.75, 0.625, 1.0, 0.375, 1.0, 0.125, 0.5, 0.375, 0.5, 0.375, 0.75, 0.125, 0.75, 0.625, 0.5, 0.875, 0.5, 0.875, 0.75, 0.625, 0.75, 0.375, 0.0, 0.625, 0.0, 0.625, 0.25, 0.375, 0.25, 0.375, 0.25, 0.625, 0.25, 0.625, 0.5, 0.375, 0.5, 0.375, 0.5, 0.625, 0.5, 0.625, 0.75, 0.375, 0.75, 0.375, 0.75, 0.625, 0.75, 0.625, 1.0, 0.375, 1.0, 0.125, 0.5, 0.375, 0.5, 0.375, 0.75, 0.125, 0.75, 0.625, 0.5, 0.875, 0.5, 0.875, 0.75, 0.625, 0.75, 0.375, 0.0, 0.625, 0.0, 0.625, 0.25, 0.375, 0.25, 0.375, 0.25, 0.625, 0.25, 0.625, 0.5, 0.375, 0.5, 0.375, 0.5, 0.625, 0.5, 0.625, 0.75, 0.375, 0.75, 0.375, 0.75, 0.625, 0.75, 0.625, 1.0, 0.375, 1.0, 0.125, 0.5, 0.375, 0.5, 0.375, 0.75, 0.125, 0.75, 0.625, 0.5, 0.875, 0.5, 0.875, 0.75, 0.625, 0.75, 0.375, 0.0, 0.625, 0.0, 0.625, 0.25, 0.375, 0.25, 0.375, 0.25, 0.625, 0.25, 0.625, 0.5, 0.375, 0.5, 0.375, 0.5, 0.625, 0.5, 0.625, 0.75, 0.375, 0.75, 0.375, 0.75, 0.625, 0.75, 0.625, 1.0, 0.375, 1.0, 0.125, 0.5, 0.375, 0.5, 0.375, 0.75, 0.125, 0.75, 0.625, 0.5, 0.875, 0.5, 0.875, 0.75, 0.625, 0.75, 0.375, 0.0, 0.625, 0.0, 0.625, 0.25, 0.375, 0.25, 0.375, 0.25, 0.625, 0.25, 0.625, 0.5, 0.375, 0.5, 0.375, 0.5, 0.625, 0.5, 0.625, 0.75, 0.375, 0.75, 0.375, 0.75, 0.625, 0.75, 0.625, 1.0, 0.375, 1.0, 0.125, 0.5, 0.375, 0.5, 0.375, 0.75, 0.125, 0.75, 0.625, 0.5, 0.875, 0.5, 0.875, 0.75, 0.625, 0.75, 0.375, 0.0, 0.625, 0.0, 0.625, 0.25, 0.375, 0.25, 0.375, 0.25, 0.625, 0.25, 0.625, 0.5, 0.375, 0.5, 0.375, 0.5, 0.625, 0.5, 0.625, 0.75, 0.375, 0.75, 0.375, 0.75, 0.625, 0.75, 0.625, 1.0, 0.375, 1.0, 0.125, 0.5, 0.375, 0.5, 0.375, 0.75, 0.125, 0.75, 0.625, 0.5, 0.875, 0.5, 0.875, 0.75, 0.625, 0.75, 0.375, 0.0, 0.625, 0.0, 0.625, 0.25, 0.375, 0.25, 0.375, 0.25, 0.625, 0.25, 0.625, 0.5, 0.375, 0.5, 0.375, 0.5, 0.625, 0.5, 0.625, 0.75, 0.375, 0.75, 0.375, 0.75, 0.625, 0.75, 0.625, 1.0, 0.375, 1.0, 0.125, 0.5, 0.375, 0.5, 0.375, 0.75, 0.125, 0.75, 0.625, 0.5, 0.875, 0.5, 0.875, 0.75, 0.625, 0.75, 0.375, 0.0, 0.625, 0.0, 0.625, 0.25, 0.375, 0.25, 0.375, 0.25, 0.625, 0.25, 0.625, 0.5, 0.375, 0.5, 0.375, 0.5, 0.625, 0.5, 0.625, 0.75, 0.375, 0.75, 0.375, 0.75, 0.625, 0.75, 0.625, 1.0, 0.375, 1.0, 0.125, 0.5, 0.375, 0.5, 0.375, 0.75, 0.125, 0.75, 0.625, 0.5, 0.875, 0.5, 0.875, 0.75, 0.625, 0.75, 0.375, 0.0, 0.625, 0.0, 0.625, 0.25, 0.375, 0.25, 0.375, 0.25, 0.625, 0.25, 0.625, 0.5, 0.375, 0.5, 0.375, 0.5, 0.625, 0.5, 0.625, 0.75, 0.375, 0.75, 0.375, 0.75, 0.625, 0.75, 0.625, 1.0, 0.375, 1.0, 0.125, 0.5, 0.375, 0.5, 0.375, 0.75, 0.125, 0.75, 0.625, 0.5, 0.875, 0.5, 0.875, 0.75, 0.625, 0.75, 0.375, 0.0, 0.625, 0.0, 0.625, 0.25, 0.375, 0.25, 0.375, 0.25, 0.625, 0.25, 0.625, 0.5, 0.375, 0.5, 0.375, 0.5, 0.625, 0.5, 0.625, 0.75, 0.375, 0.75, 0.375, 0.75, 0.625, 0.75, 0.625, 1.0, 0.375, 1.0, 0.125, 0.5, 0.375, 0.5, 0.375, 0.75, 0.125, 0.75, 0.625, 0.5, 0.875, 0.5, 0.875, 0.75, 0.625, 0.75, 0.375, 0.0, 0.625, 0.0, 0.625, 0.25, 0.375, 0.25, 0.375, 0.25, 0.625, 0.25, 0.625, 0.5, 0.375, 0.5, 0.375, 0.5, 0.625, 0.5, 0.625, 0.75, 0.375, 0.75, 0.375, 0.75, 0.625, 0.75, 0.625, 1.0, 0.375, 1.0, 0.125, 0.5, 0.375, 0.5, 0.375, 0.75, 0.125, 0.75, 0.625, 0.5, 0.875, 0.5, 0.875, 0.75, 0.625, 0.75, 0.375, 0.0, 0.625, 0.0, 0.625, 0.25, 0.375, 0.25, 0.375, 0.25, 0.625, 0.25, 0.625, 0.5, 0.375, 0.5, 0.375, 0.5, 0.625, 0.5, 0.625, 0.75, 0.375, 0.75, 0.375, 0.75, 0.625, 0.75, 0.625, 1.0, 0.375, 1.0, 0.125, 0.5, 0.375, 0.5, 0.375, 0.75, 0.125, 0.75, 0.625, 0.5, 0.875, 0.5, 0.875, 0.75, 0.625, 0.75, 0.375, 0.0, 0.625, 0.0, 0.625, 0.25, 0.375, 0.25, 0.375, 0.25, 0.625, 0.25, 0.625, 0.5, 0.375, 0.5, 0.375, 0.5, 0.625, 0.5, 0.625, 0.75, 0.375, 0.75, 0.375, 0.75, 0.625, 0.75, 0.625, 1.0, 0.375, 1.0, 0.125, 0.5, 0.375, 0.5, 0.375, 0.75, 0.125, 0.75, 0.625, 0.5, 0.875, 0.5, 0.875, 0.75, 0.625, 0.75, 0.375, 0.0, 0.625, 0.0, 0.625, 0.25, 0.375, 0.25, 0.375, 0.25, 0.625, 0.25, 0.625, 0.5, 0.375, 0.5, 0.375, 0.5, 0.625, 0.5, 0.625, 0.75, 0.375, 0.75, 0.375, 0.75, 0.625, 0.75, 0.625, 1.0, 0.375, 1.0, 0.125, 0.5, 0.375, 0.5, 0.375, 0.75, 0.125, 0.75, 0.625, 0.5, 0.875, 0.5, 0.875, 0.75, 0.625, 0.75, 0.375, 0.0, 0.625, 0.0, 0.625, 0.25, 0.375, 0.25, 0.375, 0.25, 0.625, 0.25, 0.625, 0.5, 0.375, 0.5, 0.375, 0.5, 0.625, 0.5, 0.625, 0.75, 0.375, 0.75, 0.375, 0.75, 0.625, 0.75, 0.625, 1.0, 0.375, 1.0, 0.125, 0.5, 0.375, 0.5, 0.375, 0.75, 0.125, 0.75, 0.625, 0.5, 0.875, 0.5, 0.875, 0.75, 0.625, 0.75, 0.5659, 0.0, 0.625, 0.0, 0.625, 0.25, 0.5659, 0.25, 0.5659, 0.4024, 0.625, 0.4024, 0.625, 0.5, 0.5659, 0.5, 0.5659, 0.5, 0.625, 0.5, 0.625, 0.75, 0.5659, 0.75, 0.5659, 0.9061, 0.625, 0.9061, 0.625, 1.0, 0.5659, 1.0, 0.2774, 0.5, 0.375, 0.5, 0.375, 0.75, 0.2774, 0.75, 0.7811, 0.5, 0.875, 0.5, 0.875, 0.75, 0.7811, 0.75, 0.625, 0.5, 0.7226, 0.5, 0.7226, 0.75, 0.625, 0.75, 0.2189, 0.5, 0.2774, 0.5, 0.2774, 0.75, 0.2189, 0.75, 0.5659, 0.75, 0.625, 0.75, 0.625, 0.8476, 0.5659, 0.8476, 0.5659, 0.3439, 0.625, 0.3439, 0.625, 0.4024, 0.5659, 0.4024, 0.5659, 0.25, 0.625, 0.25, 0.625, 0.3439, 0.5659, 0.3439, 0.125, 0.5, 0.2189, 0.5, 0.2189, 0.75, 0.125, 0.75, 0.7226, 0.5, 0.7811, 0.5, 0.7811, 0.75, 0.7226, 0.75, 0.5659, 0.8476, 0.625, 0.8476, 0.625, 0.9061, 0.5659, 0.9061, 0.4255, 0.3439, 0.4255, 0.9061, 0.4255, 0.8476, 0.4255, 0.4024, 0.4255, 0.25, 0.5659, 0.25, 0.5659, 0.3439, 0.4255, 0.3439, 0.4255, 0.3439, 0.5659, 0.3439, 0.5659, 0.9061, 0.4255, 0.9061, 0.4255, 0.75, 0.5659, 0.75, 0.5659, 0.8476, 0.4255, 0.8476, 0.4255, 0.9061, 0.5659, 0.9061, 0.5659, 1.0, 0.4255, 1.0, 0.4255, 0.5, 0.5659, 0.5, 0.5659, 0.75, 0.4255, 0.75, 0.4255, 0.4024, 0.5659, 0.4024, 0.5659, 0.5, 0.4255, 0.5, 0.4255, 0.0, 0.5659, 0.0, 0.5659, 0.25, 0.4255, 0.25, 0.375, 0.0, 0.4255, 0.0, 0.4255, 0.25, 0.375, 0.25, 0.375, 0.4024, 0.4255, 0.4024, 0.4255, 0.5, 0.375, 0.5, 0.375, 0.5, 0.4255, 0.5, 0.4255, 0.75, 0.375, 0.75, 0.375, 0.9061, 0.4255, 0.9061, 0.4255, 1.0, 0.375, 1.0, 0.375, 0.75, 0.4255, 0.75, 0.4255, 0.8476, 0.375, 0.8476, 0.375, 0.3439, 0.4255, 0.3439, 0.4255, 0.4024, 0.375, 0.4024, 0.375, 0.25, 0.4255, 0.25, 0.4255, 0.3439, 0.375, 0.3439, 0.375, 0.8476, 0.4255, 0.8476, 0.4255, 0.9061, 0.375, 0.9061, 0.5659, 0.8476, 0.5659, 0.9061, 0.5659, 0.3439, 0.5659, 0.4024, 0.4255, 0.8476, 0.5659, 0.8476, 0.5659, 0.4024, 0.4255, 0.4024, 0.5623, 0.0, 0.625, 0.0, 0.625, 0.25, 0.5623, 0.25, 0.5623, 0.4013, 0.625, 0.4013, 0.625, 0.5, 0.5623, 0.5, 0.5623, 0.5, 0.625, 0.5, 0.625, 0.75, 0.5623, 0.75, 0.5623, 0.9054, 0.625, 0.9054, 0.625, 1.0, 0.5623, 1.0, 0.2763, 0.5, 0.375, 0.5, 0.375, 0.75, 0.2763, 0.75, 0.7804, 0.5, 0.875, 0.5, 0.875, 0.75, 0.7804, 0.75, 0.7237, 0.5, 0.7804, 0.5, 0.7804, 0.75, 0.7237, 0.75, 0.125, 0.5, 0.2196, 0.5, 0.2196, 0.75, 0.125, 0.75, 0.5623, 0.8487, 0.625, 0.8487, 0.625, 0.9054, 0.5623, 0.9054, 0.5623, 0.25, 0.625, 0.25, 0.625, 0.3446, 0.5623, 0.3446, 0.5623, 0.75, 0.625, 0.75, 0.625, 0.8487, 0.5623, 0.8487, 0.625, 0.5, 0.7237, 0.5, 0.7237, 0.75, 0.625, 0.75, 0.2196, 0.5, 0.2763, 0.5, 0.2763, 0.75, 0.2196, 0.75, 0.5623, 0.3446, 0.625, 0.3446, 0.625, 0.4013, 0.5623, 0.4013, 0.4259, 0.9054, 0.4259, 0.3446, 0.5623, 0.3446, 0.5623, 0.9054, 0.4259, 0.75, 0.5623, 0.75, 0.5623, 0.8487, 0.4259, 0.8487, 0.4259, 0.25, 0.5623, 0.25, 0.5623, 0.3446, 0.4259, 0.3446, 0.5623, 0.3446, 0.5623, 0.4013, 0.5623, 0.8487, 0.5623, 0.9054, 0.4259, 0.9054, 0.5623, 0.9054, 0.5623, 1.0, 0.4259, 1.0, 0.4259, 0.5, 0.5623, 0.5, 0.5623, 0.75, 0.4259, 0.75, 0.4259, 0.4013, 0.5623, 0.4013, 0.5623, 0.5, 0.4259, 0.5, 0.4259, 0.0, 0.5623, 0.0, 0.5623, 0.25, 0.4259, 0.25, 0.375, 0.0, 0.4259, 0.0, 0.4259, 0.25, 0.375, 0.25, 0.375, 0.4013, 0.4259, 0.4013, 0.4259, 0.5, 0.375, 0.5, 0.375, 0.5, 0.4259, 0.5, 0.4259, 0.75, 0.375, 0.75, 0.375, 0.9054, 0.4259, 0.9054, 0.4259, 1.0, 0.375, 1.0, 0.375, 0.8487, 0.4259, 0.8487, 0.4259, 0.9054, 0.375, 0.9054, 0.375, 0.25, 0.4259, 0.25, 0.4259, 0.3446, 0.375, 0.3446, 0.375, 0.75, 0.4259, 0.75, 0.4259, 0.8487, 0.375, 0.8487, 0.375, 0.3446, 0.4259, 0.3446, 0.4259, 0.4013, 0.375, 0.4013, 0.4259, 0.8487, 0.4259, 0.4013, 0.4259, 0.3446, 0.4259, 0.9054, 0.4259, 0.8487, 0.5623, 0.8487, 0.5623, 0.4013, 0.4259, 0.4013, 0.5142, 0.0, 0.625, 0.0, 0.625, 0.25, 0.5142, 0.25, 0.5142, 0.3868, 0.625, 0.3868, 0.625, 0.5, 0.5142, 0.5, 0.5142, 0.5, 0.625, 0.5, 0.625, 0.75, 0.5142, 0.75, 0.5142, 0.893, 0.625, 0.893, 0.625, 1.0, 0.5142, 1.0, 0.2618, 0.5, 0.375, 0.5, 0.375, 0.75, 0.2618, 0.75, 0.768, 0.5, 0.875, 0.5, 0.875, 0.75, 0.768, 0.75, 0.7382, 0.5, 0.768, 0.5, 0.768, 0.75, 0.7382, 0.75, 0.125, 0.5, 0.232, 0.5, 0.232, 0.75, 0.125, 0.75, 0.5142, 0.8632, 0.625, 0.8632, 0.625, 0.893, 0.5142, 0.893, 0.5142, 0.25, 0.625, 0.25, 0.625, 0.357, 0.5142, 0.357, 0.5142, 0.75, 0.625, 0.75, 0.625, 0.8632, 0.5142, 0.8632, 0.625, 0.5, 0.7382, 0.5, 0.7382, 0.75, 0.625, 0.75, 0.232, 0.5, 0.2618, 0.5, 0.2618, 0.75, 0.232, 0.75, 0.5142, 0.357, 0.625, 0.357, 0.625, 0.3868, 0.5142, 0.3868, 0.375, 0.75, 0.5142, 0.75, 0.5142, 0.8632, 0.375, 0.8632, 0.375, 0.25, 0.5142, 0.25, 0.5142, 0.357, 0.375, 0.357, 0.0, 0.0, 0.0, 0.0, 0.0, 0.0, 0.0, 0.0, 0.375, 0.893, 0.5142, 0.893, 0.5142, 1.0, 0.375, 1.0, 0.375, 0.5, 0.5142, 0.5, 0.5142, 0.75, 0.375, 0.75, 0.375, 0.3868, 0.5142, 0.3868, 0.5142, 0.5, 0.375, 0.5, 0.375, 0.0, 0.5142, 0.0, 0.5142, 0.25, 0.375, 0.25, 0.0, 0.0, 0.0, 0.0, 0.0, 0.0, 0.0, 0.0, 0.0, 0.0, 0.0, 0.0, 0.0, 0.0, 0.0, 0.0, 0.375, 0.0, 0.625, 0.0, 0.625, 0.25, 0.375, 0.25, 0.375, 0.25, 0.625, 0.25, 0.625, 0.5, 0.375, 0.5, 0.375, 0.5, 0.625, 0.5, 0.625, 0.75, 0.375, 0.75, 0.375, 0.75, 0.625, 0.75, 0.625, 1.0, 0.375, 1.0, 0.125, 0.5, 0.375, 0.5, 0.375, 0.75, 0.125, 0.75, 0.625, 0.5, 0.875, 0.5, 0.875, 0.75, 0.625, 0.75, 0.375, 0.0, 0.625, 0.0, 0.625, 0.25, 0.375, 0.25, 0.375, 0.25, 0.625, 0.25, 0.625, 0.5, 0.375, 0.5, 0.375, 0.5, 0.625, 0.5, 0.625, 0.75, 0.375, 0.75, 0.375, 0.75, 0.625, 0.75, 0.625, 1.0, 0.375, 1.0, 0.125, 0.5, 0.375, 0.5, 0.375, 0.75, 0.125, 0.75, 0.625, 0.5, 0.875, 0.5, 0.875, 0.75, 0.625, 0.75])
me_cube_023.materials.append(mat_sofa)
me_cube_023.materials.append(mat_wood_light)
me_cube_023.materials.append(mat_wood_dark)
me_cube_023.materials.append(mat_wood_middle)
me_cube_023.materials.append(mat_bettlaken)
me_cube_023.materials.append(mat_bett)
me_cube_023.materials.append(mat_herd)
me_cube_023.materials.append(mat_wood_middle_001)
me_cube_023.materials.append(mat_glas)
me_cube_023.use_remesh_fix_poles = True
me_cube_023.use_remesh_preserve_attributes = False
me_cube_023.use_mirror_vertex_groups = False
me_cube_023.update()

# ---- objects
ob_hausa = bpy.data.objects.new('HausA', me_cube_023)

# ---- transforms, parenting, visibility, modifiers, constraints
ob_hausa.location = (-2.408, -2.645, 0.5572)
ob_hausa.scale = (0.5, 1.0, 0.25)
ob_hausa.lineart.crease_threshold = 0.0

# ---- collection membership
col_collection.objects.link(ob_hausa)

# ---- scene / render settings (as saved in the file)
scene.frame_start = 1; scene.frame_end = 250; scene.frame_set(1)
scene.render.engine = 'BLENDER_EEVEE_NEXT'
scene.cycles.use_denoising = False
scene.cycles.samples = 128
scene.cycles.sampling_pattern = 'TABULATED_SOBOL'
scene.cycles.use_adaptive_sampling = False
scene.cycles.use_light_tree = False
scene.view_settings.view_transform = 'Filmic'
bpy.context.view_layer.update()

# ---- added for rendering (the .blend has no active camera and no usable light): camera, sun
cam_auto = bpy.data.cameras.new('AutoCamera')
cam_auto.lens = 50.0
cam_auto.sensor_width = 36.0
cam_auto.clip_end = 1000.0
ob_auto_camera = bpy.data.objects.new('AutoCamera', cam_auto)
scene.collection.objects.link(ob_auto_camera)
ob_auto_camera.location = (17.4728, -21.6086, 17.7209)
ob_auto_camera.rotation_euler = (1.09748, -7.21219e-08, 0.694738)
scene.camera = ob_auto_camera
light_auto_sun = bpy.data.lights.new('AutoSun', 'SUN')
light_auto_sun.energy = 3.0
light_auto_sun.angle = 0.0523599
ob_auto_sun = bpy.data.objects.new('AutoSun', light_auto_sun)
scene.collection.objects.link(ob_auto_sun)
ob_auto_sun.rotation_euler = (0.872665, 0.174533, 0.523599)
bpy.context.view_layer.update()
